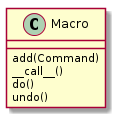

The diagram above was rendered by PlantUML. Its source (embedded in the PNG):
@startuml
Macro : add(Command)
Macro : __call__()
Macro : do()
Macro : undo()

@enduml